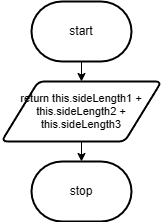

The diagram above was exported from draw.io. Its source (the exported page's mxGraphModel, read from the mxfile embedded in the PNG):
<mxGraphModel dx="468" dy="703" grid="1" gridSize="10" guides="1" tooltips="1" connect="1" arrows="1" fold="1" page="1" pageScale="1" pageWidth="850" pageHeight="1100" math="0" shadow="0">
  <root>
    <mxCell id="0" />
    <mxCell id="1" parent="0" />
    <mxCell id="7" style="edgeStyle=orthogonalEdgeStyle;shape=connector;rounded=0;html=1;labelBackgroundColor=default;strokeColor=default;fontFamily=Helvetica;fontSize=11;fontColor=default;endArrow=classic;" edge="1" parent="1" source="2" target="6">
      <mxGeometry relative="1" as="geometry" />
    </mxCell>
    <mxCell id="2" value="start" style="strokeWidth=2;html=1;shape=mxgraph.flowchart.terminator;whiteSpace=wrap;" vertex="1" parent="1">
      <mxGeometry x="150" y="150" width="100" height="60" as="geometry" />
    </mxCell>
    <mxCell id="3" value="stop" style="strokeWidth=2;html=1;shape=mxgraph.flowchart.terminator;whiteSpace=wrap;" vertex="1" parent="1">
      <mxGeometry x="150" y="310" width="100" height="60" as="geometry" />
    </mxCell>
    <mxCell id="8" style="edgeStyle=orthogonalEdgeStyle;shape=connector;rounded=0;html=1;labelBackgroundColor=default;strokeColor=default;fontFamily=Helvetica;fontSize=11;fontColor=default;endArrow=classic;" edge="1" parent="1" source="6" target="3">
      <mxGeometry relative="1" as="geometry" />
    </mxCell>
    <mxCell id="6" value="return this.sideLength1 + this.sideLength2 + this.sideLength3" style="shape=parallelogram;html=1;strokeWidth=2;perimeter=parallelogramPerimeter;whiteSpace=wrap;rounded=1;arcSize=12;size=0.23;fontFamily=Helvetica;fontSize=11;fontColor=default;" vertex="1" parent="1">
      <mxGeometry x="120" y="230" width="160" height="60" as="geometry" />
    </mxCell>
  </root>
</mxGraphModel>